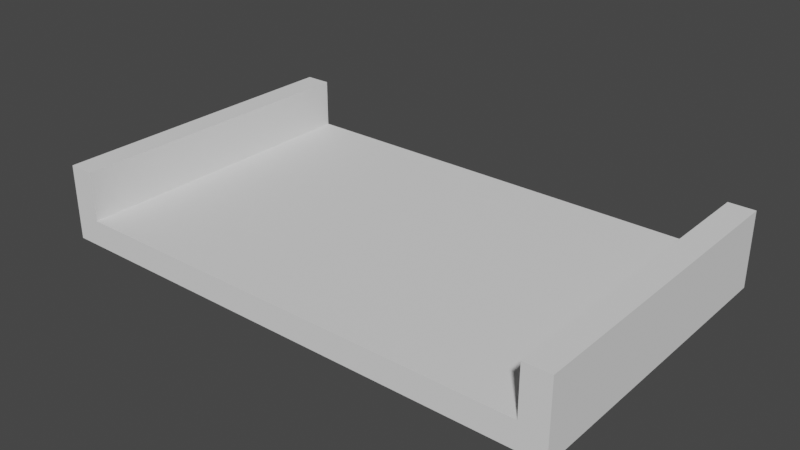 # Source: World_StoneGround.blend  (saved by Blender 3.1.7; exported with 4.5.12 LTS)
import bpy
from mathutils import Matrix  # noqa: F401  (used for matrix-valued properties, if any)

bpy.ops.wm.read_factory_settings(use_empty=True)
scene = bpy.context.scene
scene.name = 'Scene'

# ---- collections
col_collection = bpy.data.collections.new('Collection'); scene.collection.children.link(col_collection)

# ---- world
world_world = bpy.data.worlds.new('World'); scene.world = world_world
world_world.use_nodes = True; world_world.node_tree.nodes.clear()
_N = world_world.node_tree.nodes; _L = world_world.node_tree.links
n0 = _N.new('ShaderNodeOutputWorld'); n0.name = 'World Output'; n0.location = (300, 300)
n1 = _N.new('ShaderNodeBackground'); n1.name = 'Background'; n1.location = (10, 300)
n1.inputs[0].default_value = (0.05088, 0.05088, 0.05088, 1.0)
_L.new(n1.outputs[0], n0.inputs[0])
n0.is_active_output = True
world_world.color = (0.05088, 0.05088, 0.05088)
world_world.use_sun_shadow = False
world_world.sun_shadow_jitter_overblur = 0.0

# ---- meshes
me_cube_001 = bpy.data.meshes.new('Cube.001')
me_cube_001.from_pydata([(-9.0, -6.0, -0.5), (-9.0, -6.0, 0.5), (-9.0, 6.0, -0.5), (-9.0, 6.0, 0.5), (9.0, -6.0, -0.5), (9.0, -6.0, 0.5), (9.0, 6.0, -0.5), (9.0, 6.0, 0.5), (-10.0, -6.0, -0.5), (-10.0, -6.0, 0.5), (-10.0, 6.0, 0.5), (-10.0, 6.0, -0.5), (10.0, 6.0, -0.5), (10.0, 6.0, 0.5), (10.0, -6.0, 0.5), (10.0, -6.0, -0.5), (-9.0, -6.0, 2.377), (-9.0, 6.0, 2.377), (9.0, 6.0, 2.377), (9.0, -6.0, 2.377), (-10.0, 6.0, 2.377), (-10.0, -6.0, 2.377), (10.0, -6.0, 2.377), (10.0, 6.0, 2.377)], [], [(19, 22, 23, 18), (2, 3, 7, 6), (17, 20, 21, 16), (4, 5, 1, 0), (2, 6, 4, 0), (7, 3, 1, 5), (8, 9, 10, 11), (1, 9, 8, 0), (14, 13, 23, 22), (2, 11, 10, 3), (0, 8, 11, 2), (12, 13, 14, 15), (7, 13, 12, 6), (9, 1, 16, 21), (4, 15, 14, 5), (6, 12, 15, 4), (7, 5, 19, 18), (5, 14, 22, 19), (13, 7, 18, 23), (1, 3, 17, 16), (10, 9, 21, 20), (3, 10, 20, 17)])
_uv = me_cube_001.uv_layers.new(name='UVMap')
_uv.uv.foreach_set('vector', [0.625, 0.75, 0.625, 0.75, 0.625, 0.5, 0.625, 0.5, 0.375, 0.25, 0.625, 0.25, 0.625, 0.5, 0.375, 0.5, 0.625, 0.25, 0.625, 0.25, 0.625, 0.0, 0.625, 0.0, 0.375, 0.75, 0.625, 0.75, 0.625, 1.0, 0.375, 1.0, 0.125, 0.5, 0.375, 0.5, 0.375, 0.75, 0.125, 0.75, 0.625, 0.5, 0.875, 0.5, 0.875, 0.75, 0.625, 0.75, 0.375, 0.0, 0.625, 0.0, 0.625, 0.25, 0.375, 0.25, 0.625, 0.0, 0.625, 0.0, 0.375, 0.0, 0.375, 0.0, 0.625, 0.75, 0.625, 0.5, 0.625, 0.5, 0.625, 0.75, 0.375, 0.25, 0.375, 0.25, 0.625, 0.25, 0.625, 0.25, 0.375, 0.0, 0.375, 0.0, 0.375, 0.25, 0.375, 0.25, 0.375, 0.5, 0.625, 0.5, 0.625, 0.75, 0.375, 0.75, 0.625, 0.5, 0.625, 0.5, 0.375, 0.5, 0.375, 0.5, 0.625, 0.0, 0.625, 0.0, 0.625, 0.0, 0.625, 0.0, 0.375, 0.75, 0.375, 0.75, 0.625, 0.75, 0.625, 0.75, 0.375, 0.5, 0.375, 0.5, 0.375, 0.75, 0.375, 0.75, 0.625, 0.5, 0.625, 0.75, 0.625, 0.75, 0.625, 0.5, 0.625, 0.75, 0.625, 0.75, 0.625, 0.75, 0.625, 0.75, 0.625, 0.5, 0.625, 0.5, 0.625, 0.5, 0.625, 0.5, 0.875, 0.75, 0.875, 0.5, 0.875, 0.5, 0.875, 0.75, 0.625, 0.25, 0.625, 0.0, 0.625, 0.0, 0.625, 0.25, 0.625, 0.25, 0.625, 0.25, 0.625, 0.25, 0.625, 0.25])
me_cube_001.update()

# ---- objects
ob_cube = bpy.data.objects.new('Cube', me_cube_001)

# ---- transforms, parenting, visibility, modifiers, constraints
ob_cube.location = (0.0, 0.0, 0.0)

# ---- collection membership
col_collection.objects.link(ob_cube)

# ---- scene / render settings (as saved in the file)
scene.frame_start = 1; scene.frame_end = 250; scene.frame_set(1)
scene.render.engine = 'BLENDER_EEVEE_NEXT'
scene.cycles.sampling_pattern = 'TABULATED_SOBOL'
scene.cycles.use_light_tree = False
scene.view_settings.view_transform = 'Filmic'
bpy.context.view_layer.update()

# ---- added for rendering (the .blend has no active camera and no usable light): camera, sun
cam_auto = bpy.data.cameras.new('AutoCamera')
cam_auto.lens = 50.0
cam_auto.sensor_width = 36.0
cam_auto.clip_end = 1000.0
ob_auto_camera = bpy.data.objects.new('AutoCamera', cam_auto)
scene.collection.objects.link(ob_auto_camera)
ob_auto_camera.location = (21.7433, -26.0919, 18.333)
ob_auto_camera.rotation_euler = (1.09748, -7.21219e-08, 0.694738)
scene.camera = ob_auto_camera
light_auto_sun = bpy.data.lights.new('AutoSun', 'SUN')
light_auto_sun.energy = 3.0
light_auto_sun.angle = 0.0523599
ob_auto_sun = bpy.data.objects.new('AutoSun', light_auto_sun)
scene.collection.objects.link(ob_auto_sun)
ob_auto_sun.rotation_euler = (0.872665, 0.174533, 0.523599)
bpy.context.view_layer.update()
